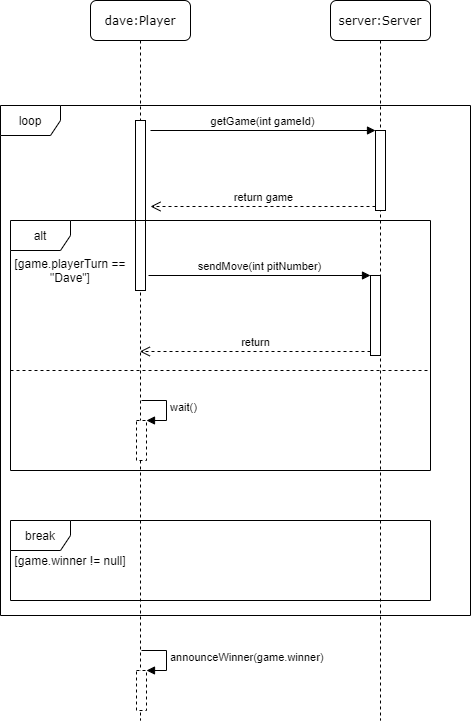

The diagram above was exported from draw.io. Its source (the exported page's mxGraphModel, read from the mxfile embedded in the PNG):
<mxGraphModel dx="706" dy="414" grid="1" gridSize="10" guides="1" tooltips="1" connect="1" arrows="1" fold="1" page="1" pageScale="1" pageWidth="1100" pageHeight="850" background="#ffffff" math="0" shadow="0">
  <root>
    <mxCell id="0" />
    <mxCell id="1" parent="0" />
    <mxCell id="7baba1c4bc27f4b0-2" value="server:Server" style="shape=umlLifeline;perimeter=lifelinePerimeter;whiteSpace=wrap;html=1;container=1;collapsible=0;recursiveResize=0;outlineConnect=0;rounded=1;shadow=0;comic=0;labelBackgroundColor=none;strokeWidth=1;fontFamily=Verdana;fontSize=12;align=center;" parent="1" vertex="1">
      <mxGeometry x="340" y="80" width="100" height="720" as="geometry" />
    </mxCell>
    <mxCell id="JbE3-snP0QeI7ImGugD7-5" value="" style="html=1;points=[];perimeter=orthogonalPerimeter;" vertex="1" parent="7baba1c4bc27f4b0-2">
      <mxGeometry x="45" y="130" width="10" height="80" as="geometry" />
    </mxCell>
    <mxCell id="7baba1c4bc27f4b0-8" value="dave:Player" style="shape=umlLifeline;perimeter=lifelinePerimeter;whiteSpace=wrap;html=1;container=1;collapsible=0;recursiveResize=0;outlineConnect=0;rounded=1;shadow=0;comic=0;labelBackgroundColor=none;strokeWidth=1;fontFamily=Verdana;fontSize=12;align=center;" parent="1" vertex="1">
      <mxGeometry x="100" y="80" width="100" height="720" as="geometry" />
    </mxCell>
    <mxCell id="7baba1c4bc27f4b0-9" value="" style="html=1;points=[];perimeter=orthogonalPerimeter;rounded=0;shadow=0;comic=0;labelBackgroundColor=none;strokeWidth=1;fontFamily=Verdana;fontSize=12;align=center;" parent="7baba1c4bc27f4b0-8" vertex="1">
      <mxGeometry x="45" y="120" width="10" height="170" as="geometry" />
    </mxCell>
    <mxCell id="JbE3-snP0QeI7ImGugD7-21" value="" style="html=1;points=[];perimeter=orthogonalPerimeter;dashed=1;" vertex="1" parent="7baba1c4bc27f4b0-8">
      <mxGeometry x="46" y="670" width="10" height="40" as="geometry" />
    </mxCell>
    <mxCell id="JbE3-snP0QeI7ImGugD7-22" value="announceWinner(game.winner)" style="edgeStyle=orthogonalEdgeStyle;html=1;align=left;spacingLeft=2;endArrow=block;rounded=0;entryX=1;entryY=0;" edge="1" target="JbE3-snP0QeI7ImGugD7-21" parent="7baba1c4bc27f4b0-8">
      <mxGeometry relative="1" as="geometry">
        <mxPoint x="51" y="650" as="sourcePoint" />
        <Array as="points">
          <mxPoint x="76" y="650" />
        </Array>
      </mxGeometry>
    </mxCell>
    <mxCell id="JbE3-snP0QeI7ImGugD7-3" value="alt" style="shape=umlFrame;whiteSpace=wrap;html=1;" vertex="1" parent="1">
      <mxGeometry x="20" y="300" width="420" height="250" as="geometry" />
    </mxCell>
    <mxCell id="JbE3-snP0QeI7ImGugD7-4" value="loop" style="shape=umlFrame;whiteSpace=wrap;html=1;" vertex="1" parent="1">
      <mxGeometry x="10" y="185" width="470" height="510" as="geometry" />
    </mxCell>
    <mxCell id="JbE3-snP0QeI7ImGugD7-6" value="getGame(int gameId)" style="html=1;verticalAlign=bottom;endArrow=block;entryX=0;entryY=0;" edge="1" target="JbE3-snP0QeI7ImGugD7-5" parent="1">
      <mxGeometry relative="1" as="geometry">
        <mxPoint x="160" y="210" as="sourcePoint" />
      </mxGeometry>
    </mxCell>
    <mxCell id="JbE3-snP0QeI7ImGugD7-7" value="return game" style="html=1;verticalAlign=bottom;endArrow=open;dashed=1;endSize=8;exitX=0;exitY=0.95;" edge="1" source="JbE3-snP0QeI7ImGugD7-5" parent="1">
      <mxGeometry relative="1" as="geometry">
        <mxPoint x="160" y="286" as="targetPoint" />
      </mxGeometry>
    </mxCell>
    <mxCell id="JbE3-snP0QeI7ImGugD7-11" value="[game.playerTurn == &quot;Dave&quot;]" style="text;html=1;strokeColor=none;fillColor=none;align=center;verticalAlign=middle;whiteSpace=wrap;rounded=0;" vertex="1" parent="1">
      <mxGeometry x="20" y="340" width="120" height="20" as="geometry" />
    </mxCell>
    <mxCell id="JbE3-snP0QeI7ImGugD7-12" value="" style="html=1;points=[];perimeter=orthogonalPerimeter;" vertex="1" parent="1">
      <mxGeometry x="380" y="355" width="10" height="80" as="geometry" />
    </mxCell>
    <mxCell id="JbE3-snP0QeI7ImGugD7-13" value="sendMove(int pitNumber)" style="html=1;verticalAlign=bottom;endArrow=block;entryX=0;entryY=0;" edge="1" target="JbE3-snP0QeI7ImGugD7-12" parent="1">
      <mxGeometry relative="1" as="geometry">
        <mxPoint x="158" y="355" as="sourcePoint" />
      </mxGeometry>
    </mxCell>
    <mxCell id="JbE3-snP0QeI7ImGugD7-14" value="return" style="html=1;verticalAlign=bottom;endArrow=open;dashed=1;endSize=8;exitX=0;exitY=0.95;" edge="1" source="JbE3-snP0QeI7ImGugD7-12" parent="1">
      <mxGeometry relative="1" as="geometry">
        <mxPoint x="149.32352941176464" y="431" as="targetPoint" />
      </mxGeometry>
    </mxCell>
    <mxCell id="JbE3-snP0QeI7ImGugD7-16" value="break" style="shape=umlFrame;whiteSpace=wrap;html=1;" vertex="1" parent="1">
      <mxGeometry x="20" y="600" width="420" height="80" as="geometry" />
    </mxCell>
    <mxCell id="JbE3-snP0QeI7ImGugD7-17" value="[game.winner != null]" style="text;html=1;strokeColor=none;fillColor=none;align=center;verticalAlign=middle;whiteSpace=wrap;rounded=0;" vertex="1" parent="1">
      <mxGeometry x="20" y="630" width="120" height="20" as="geometry" />
    </mxCell>
    <mxCell id="JbE3-snP0QeI7ImGugD7-18" value="" style="line;strokeWidth=1;fillColor=none;align=left;verticalAlign=middle;spacingTop=-1;spacingLeft=3;spacingRight=3;rotatable=0;labelPosition=right;points=[];portConstraint=eastwest;dashed=1;" vertex="1" parent="1">
      <mxGeometry x="20" y="446" width="420" height="8" as="geometry" />
    </mxCell>
    <mxCell id="JbE3-snP0QeI7ImGugD7-19" value="" style="html=1;points=[];perimeter=orthogonalPerimeter;dashed=1;" vertex="1" parent="1">
      <mxGeometry x="146" y="500" width="10" height="40" as="geometry" />
    </mxCell>
    <mxCell id="JbE3-snP0QeI7ImGugD7-20" value="wait()" style="edgeStyle=orthogonalEdgeStyle;html=1;align=left;spacingLeft=2;endArrow=block;rounded=0;entryX=1;entryY=0;" edge="1" target="JbE3-snP0QeI7ImGugD7-19" parent="1">
      <mxGeometry relative="1" as="geometry">
        <mxPoint x="151" y="480" as="sourcePoint" />
        <Array as="points">
          <mxPoint x="176" y="480" />
        </Array>
      </mxGeometry>
    </mxCell>
  </root>
</mxGraphModel>